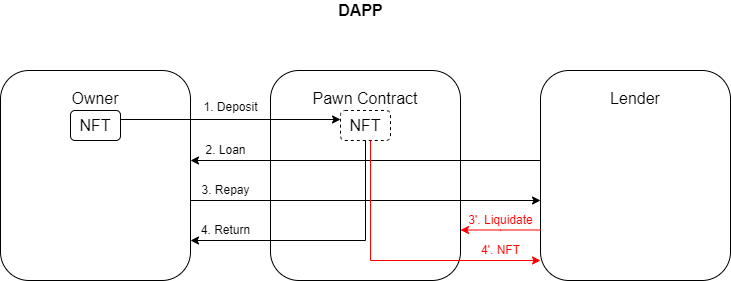

The diagram above was exported from draw.io. Its source (the exported page's mxGraphModel, read from the mxfile embedded in the PNG):
<mxGraphModel dx="620" dy="684" grid="1" gridSize="10" guides="1" tooltips="1" connect="1" arrows="1" fold="1" page="1" pageScale="1" pageWidth="850" pageHeight="1100" math="0" shadow="0">
  <root>
    <mxCell id="0" />
    <mxCell id="1" parent="0" />
    <mxCell id="wgX4-0wNve22dsH4ZTqW-20" value="Owner&lt;br&gt;&lt;br&gt;&lt;br&gt;&lt;br&gt;&lt;br&gt;&lt;br&gt;&lt;br&gt;&lt;br&gt;&lt;br&gt;" style="rounded=1;whiteSpace=wrap;html=1;fontSize=16;" vertex="1" parent="1">
      <mxGeometry x="60" y="270" width="190" height="210" as="geometry" />
    </mxCell>
    <mxCell id="wgX4-0wNve22dsH4ZTqW-21" value="Pawn Contract&lt;br&gt;&lt;br&gt;&lt;br&gt;&lt;br&gt;&lt;br&gt;&lt;br&gt;&lt;br&gt;&lt;br&gt;&lt;br&gt;" style="rounded=1;whiteSpace=wrap;html=1;fontSize=16;" vertex="1" parent="1">
      <mxGeometry x="330" y="270" width="190" height="210" as="geometry" />
    </mxCell>
    <mxCell id="wgX4-0wNve22dsH4ZTqW-22" value="&lt;font style=&quot;font-size: 16px&quot;&gt;Lender&lt;br&gt;&lt;br&gt;&lt;br&gt;&lt;br&gt;&lt;br&gt;&lt;br&gt;&lt;br&gt;&lt;br&gt;&lt;br&gt;&lt;/font&gt;" style="rounded=1;whiteSpace=wrap;html=1;fontSize=16;" vertex="1" parent="1">
      <mxGeometry x="600" y="270" width="190" height="210" as="geometry" />
    </mxCell>
    <mxCell id="wgX4-0wNve22dsH4ZTqW-23" value="NFT" style="rounded=1;whiteSpace=wrap;html=1;fontSize=16;" vertex="1" parent="1">
      <mxGeometry x="130" y="310" width="50" height="30" as="geometry" />
    </mxCell>
    <mxCell id="wgX4-0wNve22dsH4ZTqW-24" value="" style="endArrow=classic;html=1;rounded=0;fontSize=16;" edge="1" parent="1">
      <mxGeometry width="50" height="50" relative="1" as="geometry">
        <mxPoint x="180" y="319" as="sourcePoint" />
        <mxPoint x="400" y="319" as="targetPoint" />
        <Array as="points" />
      </mxGeometry>
    </mxCell>
    <mxCell id="wgX4-0wNve22dsH4ZTqW-25" value="" style="endArrow=classic;html=1;rounded=0;fontSize=16;" edge="1" parent="1">
      <mxGeometry width="50" height="50" relative="1" as="geometry">
        <mxPoint x="600" y="360" as="sourcePoint" />
        <mxPoint x="250" y="360" as="targetPoint" />
      </mxGeometry>
    </mxCell>
    <mxCell id="wgX4-0wNve22dsH4ZTqW-26" value="" style="endArrow=classic;html=1;rounded=0;fontSize=16;" edge="1" parent="1">
      <mxGeometry width="50" height="50" relative="1" as="geometry">
        <mxPoint x="250" y="400" as="sourcePoint" />
        <mxPoint x="600" y="400" as="targetPoint" />
      </mxGeometry>
    </mxCell>
    <mxCell id="wgX4-0wNve22dsH4ZTqW-27" value="&lt;font style=&quot;font-size: 12px&quot;&gt;1. Deposit&lt;/font&gt;" style="text;html=1;align=center;verticalAlign=middle;resizable=0;points=[];autosize=1;strokeColor=none;fillColor=none;fontSize=16;" vertex="1" parent="1">
      <mxGeometry x="255" y="290" width="70" height="30" as="geometry" />
    </mxCell>
    <mxCell id="wgX4-0wNve22dsH4ZTqW-28" value="2. Loan" style="text;html=1;align=center;verticalAlign=middle;resizable=0;points=[];autosize=1;strokeColor=none;fillColor=none;fontSize=12;" vertex="1" parent="1">
      <mxGeometry x="255" y="340" width="60" height="20" as="geometry" />
    </mxCell>
    <mxCell id="wgX4-0wNve22dsH4ZTqW-29" value="3. Repay" style="text;html=1;align=center;verticalAlign=middle;resizable=0;points=[];autosize=1;strokeColor=none;fillColor=none;fontSize=12;" vertex="1" parent="1">
      <mxGeometry x="255" y="380" width="60" height="20" as="geometry" />
    </mxCell>
    <mxCell id="wgX4-0wNve22dsH4ZTqW-30" value="NFT" style="rounded=1;whiteSpace=wrap;html=1;fontSize=16;dashed=1;" vertex="1" parent="1">
      <mxGeometry x="400" y="310" width="50" height="30" as="geometry" />
    </mxCell>
    <mxCell id="wgX4-0wNve22dsH4ZTqW-31" value="" style="endArrow=classic;html=1;rounded=0;fontSize=12;exitX=0.5;exitY=1;exitDx=0;exitDy=0;" edge="1" parent="1" source="wgX4-0wNve22dsH4ZTqW-30">
      <mxGeometry width="50" height="50" relative="1" as="geometry">
        <mxPoint x="425" y="350" as="sourcePoint" />
        <mxPoint x="250" y="440" as="targetPoint" />
        <Array as="points">
          <mxPoint x="425" y="440" />
        </Array>
      </mxGeometry>
    </mxCell>
    <mxCell id="wgX4-0wNve22dsH4ZTqW-32" value="4. Return" style="text;html=1;align=center;verticalAlign=middle;resizable=0;points=[];autosize=1;strokeColor=none;fillColor=none;fontSize=12;" vertex="1" parent="1">
      <mxGeometry x="255" y="420" width="60" height="20" as="geometry" />
    </mxCell>
    <mxCell id="wgX4-0wNve22dsH4ZTqW-33" value="&lt;font color=&quot;#ff0000&quot;&gt;3'. Liquidate&lt;/font&gt;" style="text;html=1;align=center;verticalAlign=middle;resizable=0;points=[];autosize=1;strokeColor=none;fillColor=none;fontSize=12;" vertex="1" parent="1">
      <mxGeometry x="520" y="410" width="80" height="20" as="geometry" />
    </mxCell>
    <mxCell id="wgX4-0wNve22dsH4ZTqW-34" value="" style="endArrow=classic;html=1;rounded=0;fontSize=16;strokeColor=#FF0000;" edge="1" parent="1">
      <mxGeometry width="50" height="50" relative="1" as="geometry">
        <mxPoint x="600" y="429.5" as="sourcePoint" />
        <mxPoint x="520" y="429.5" as="targetPoint" />
        <Array as="points">
          <mxPoint x="560" y="429.5" />
        </Array>
      </mxGeometry>
    </mxCell>
    <mxCell id="wgX4-0wNve22dsH4ZTqW-35" value="" style="endArrow=classic;html=1;rounded=0;fontSize=16;strokeColor=#FF0000;exitX=0.6;exitY=1;exitDx=0;exitDy=0;exitPerimeter=0;" edge="1" parent="1" source="wgX4-0wNve22dsH4ZTqW-30">
      <mxGeometry width="50" height="50" relative="1" as="geometry">
        <mxPoint x="430" y="350" as="sourcePoint" />
        <mxPoint x="600" y="460" as="targetPoint" />
        <Array as="points">
          <mxPoint x="430" y="460" />
        </Array>
      </mxGeometry>
    </mxCell>
    <mxCell id="wgX4-0wNve22dsH4ZTqW-36" value="&lt;font color=&quot;#ff0000&quot;&gt;4'. NFT&lt;/font&gt;" style="text;html=1;align=center;verticalAlign=middle;resizable=0;points=[];autosize=1;strokeColor=none;fillColor=none;fontSize=12;" vertex="1" parent="1">
      <mxGeometry x="535" y="440" width="50" height="20" as="geometry" />
    </mxCell>
    <mxCell id="wgX4-0wNve22dsH4ZTqW-37" value="&lt;font color=&quot;#000000&quot; style=&quot;font-size: 16px&quot;&gt;&lt;b&gt;DAPP&lt;/b&gt;&lt;/font&gt;" style="text;html=1;align=center;verticalAlign=middle;resizable=0;points=[];autosize=1;strokeColor=none;fillColor=none;fontSize=12;fontColor=#FF0000;" vertex="1" parent="1">
      <mxGeometry x="390" y="200" width="60" height="20" as="geometry" />
    </mxCell>
  </root>
</mxGraphModel>